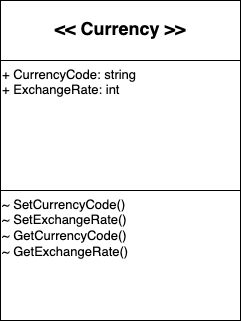

The diagram above was exported from draw.io. Its source (the exported page's mxGraphModel, read from the mxfile embedded in the PNG):
<mxGraphModel dx="1194" dy="768" grid="1" gridSize="10" guides="1" tooltips="1" connect="1" arrows="1" fold="1" page="1" pageScale="1" pageWidth="827" pageHeight="1169" math="0" shadow="0">
  <root>
    <mxCell id="0" />
    <mxCell id="1" parent="0" />
    <mxCell id="oMkTNGwmL1WNJxPP4GSe-1" value="&amp;lt;&amp;lt; Currency &amp;gt;&amp;gt;" style="rounded=0;whiteSpace=wrap;html=1;fontStyle=1;fontSize=18;" vertex="1" parent="1">
      <mxGeometry x="280" y="170" width="240" height="60" as="geometry" />
    </mxCell>
    <mxCell id="oMkTNGwmL1WNJxPP4GSe-2" value="&lt;div&gt;+ CurrencyCode: string&lt;/div&gt;&lt;div&gt;+ ExchangeRate: int&lt;/div&gt;" style="rounded=0;whiteSpace=wrap;html=1;align=left;verticalAlign=top;fontSize=13;" vertex="1" parent="1">
      <mxGeometry x="280" y="230" width="240" height="130" as="geometry" />
    </mxCell>
    <mxCell id="oMkTNGwmL1WNJxPP4GSe-3" value="&lt;div&gt;~ SetCurrencyCode()&lt;/div&gt;&lt;div&gt;~ SetExchangeRate()&lt;/div&gt;&lt;div&gt;~ GetCurrencyCode()&lt;/div&gt;&lt;div&gt;~ GetExchangeRate()&lt;/div&gt;" style="rounded=0;whiteSpace=wrap;html=1;align=left;verticalAlign=top;fontSize=13;" vertex="1" parent="1">
      <mxGeometry x="280" y="360" width="240" height="130" as="geometry" />
    </mxCell>
  </root>
</mxGraphModel>